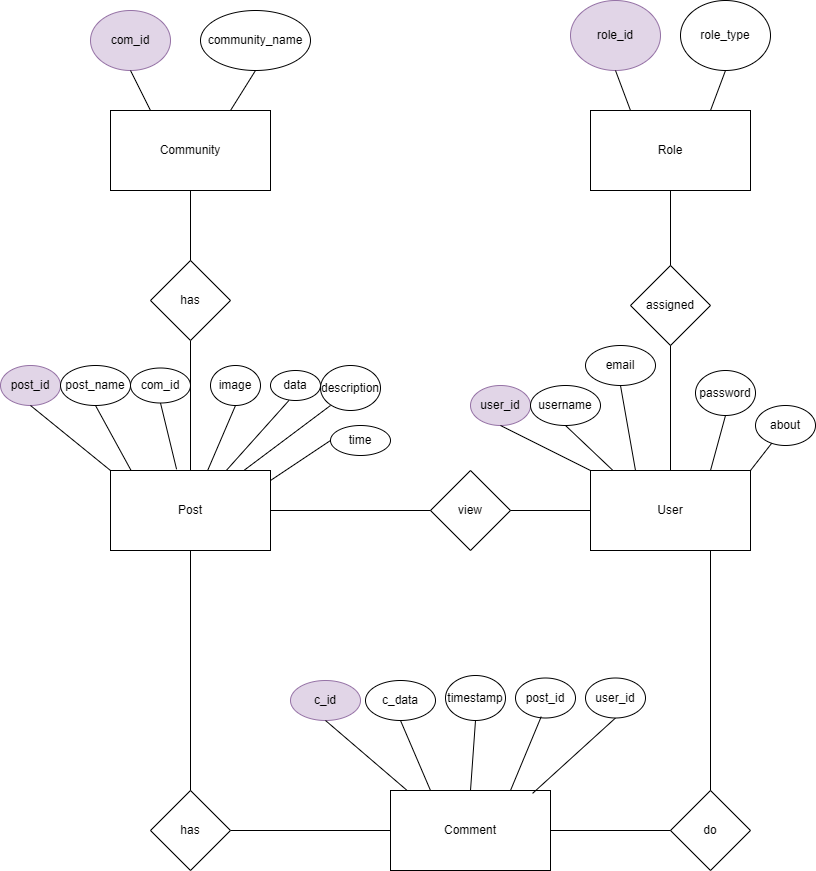

The diagram above was exported from draw.io. Its source (the exported page's mxGraphModel, read from the mxfile embedded in the PNG):
<mxGraphModel dx="1042" dy="569" grid="1" gridSize="10" guides="1" tooltips="1" connect="1" arrows="1" fold="1" page="1" pageScale="1" pageWidth="850" pageHeight="1100" background="none" math="0" shadow="0">
  <root>
    <mxCell id="0" />
    <mxCell id="1" parent="0" />
    <mxCell id="cFev3wSajb951gtCsFEo-1" value="Post" style="rounded=0;whiteSpace=wrap;html=1;" parent="1" vertex="1">
      <mxGeometry x="120" y="520" width="160" height="80" as="geometry" />
    </mxCell>
    <mxCell id="cFev3wSajb951gtCsFEo-2" value="post_id" style="ellipse;whiteSpace=wrap;html=1;fillColor=#e1d5e7;strokeColor=#9673a6;" parent="1" vertex="1">
      <mxGeometry x="10" y="415" width="60" height="40" as="geometry" />
    </mxCell>
    <mxCell id="cFev3wSajb951gtCsFEo-3" value="post_name" style="ellipse;whiteSpace=wrap;html=1;" parent="1" vertex="1">
      <mxGeometry x="70" y="415" width="70" height="40" as="geometry" />
    </mxCell>
    <mxCell id="cFev3wSajb951gtCsFEo-5" value="com_id" style="ellipse;whiteSpace=wrap;html=1;" parent="1" vertex="1">
      <mxGeometry x="140" y="417.5" width="60" height="35" as="geometry" />
    </mxCell>
    <mxCell id="cFev3wSajb951gtCsFEo-7" value="data" style="ellipse;whiteSpace=wrap;html=1;" parent="1" vertex="1">
      <mxGeometry x="280" y="420" width="50" height="30" as="geometry" />
    </mxCell>
    <mxCell id="cFev3wSajb951gtCsFEo-8" value="description" style="ellipse;whiteSpace=wrap;html=1;" parent="1" vertex="1">
      <mxGeometry x="330" y="415" width="60" height="45" as="geometry" />
    </mxCell>
    <mxCell id="cFev3wSajb951gtCsFEo-9" value="" style="endArrow=none;html=1;rounded=0;exitX=0;exitY=0;exitDx=0;exitDy=0;entryX=0.5;entryY=1;entryDx=0;entryDy=0;" parent="1" source="cFev3wSajb951gtCsFEo-1" target="cFev3wSajb951gtCsFEo-2" edge="1">
      <mxGeometry width="50" height="50" relative="1" as="geometry">
        <mxPoint x="60" y="495" as="sourcePoint" />
        <mxPoint x="110" y="445" as="targetPoint" />
      </mxGeometry>
    </mxCell>
    <mxCell id="cFev3wSajb951gtCsFEo-10" value="" style="endArrow=none;html=1;rounded=0;exitX=0.129;exitY=0.001;exitDx=0;exitDy=0;entryX=0.5;entryY=1;entryDx=0;entryDy=0;exitPerimeter=0;" parent="1" source="cFev3wSajb951gtCsFEo-1" target="cFev3wSajb951gtCsFEo-3" edge="1">
      <mxGeometry width="50" height="50" relative="1" as="geometry">
        <mxPoint x="220" y="485" as="sourcePoint" />
        <mxPoint x="130" y="435" as="targetPoint" />
      </mxGeometry>
    </mxCell>
    <mxCell id="cFev3wSajb951gtCsFEo-11" value="" style="endArrow=none;html=1;rounded=0;exitX=0.413;exitY=-0.015;exitDx=0;exitDy=0;entryX=0.5;entryY=1;entryDx=0;entryDy=0;exitPerimeter=0;" parent="1" source="cFev3wSajb951gtCsFEo-1" target="cFev3wSajb951gtCsFEo-5" edge="1">
      <mxGeometry width="50" height="50" relative="1" as="geometry">
        <mxPoint x="310" y="485" as="sourcePoint" />
        <mxPoint x="220" y="435" as="targetPoint" />
      </mxGeometry>
    </mxCell>
    <mxCell id="cFev3wSajb951gtCsFEo-12" value="" style="endArrow=none;html=1;rounded=0;entryX=0.5;entryY=1;entryDx=0;entryDy=0;" parent="1" source="cFev3wSajb951gtCsFEo-1" target="cFev3wSajb951gtCsFEo-25" edge="1">
      <mxGeometry width="50" height="50" relative="1" as="geometry">
        <mxPoint x="210" y="495" as="sourcePoint" />
        <mxPoint x="240" y="430" as="targetPoint" />
      </mxGeometry>
    </mxCell>
    <mxCell id="cFev3wSajb951gtCsFEo-13" value="" style="endArrow=none;html=1;rounded=0;" parent="1" source="cFev3wSajb951gtCsFEo-1" edge="1">
      <mxGeometry width="50" height="50" relative="1" as="geometry">
        <mxPoint x="250" y="495" as="sourcePoint" />
        <mxPoint x="298.4" y="450" as="targetPoint" />
      </mxGeometry>
    </mxCell>
    <mxCell id="cFev3wSajb951gtCsFEo-14" value="User" style="rounded=0;whiteSpace=wrap;html=1;" parent="1" vertex="1">
      <mxGeometry x="600" y="520" width="160" height="80" as="geometry" />
    </mxCell>
    <mxCell id="cFev3wSajb951gtCsFEo-15" value="user_id" style="ellipse;whiteSpace=wrap;html=1;fillColor=#e1d5e7;strokeColor=#9673a6;" parent="1" vertex="1">
      <mxGeometry x="480" y="435" width="60" height="40" as="geometry" />
    </mxCell>
    <mxCell id="cFev3wSajb951gtCsFEo-16" value="username" style="ellipse;whiteSpace=wrap;html=1;" parent="1" vertex="1">
      <mxGeometry x="540" y="435" width="70" height="40" as="geometry" />
    </mxCell>
    <mxCell id="cFev3wSajb951gtCsFEo-17" value="email" style="ellipse;whiteSpace=wrap;html=1;" parent="1" vertex="1">
      <mxGeometry x="595" y="395" width="70" height="40" as="geometry" />
    </mxCell>
    <mxCell id="cFev3wSajb951gtCsFEo-18" value="password" style="ellipse;whiteSpace=wrap;html=1;" parent="1" vertex="1">
      <mxGeometry x="705" y="420" width="60" height="45" as="geometry" />
    </mxCell>
    <mxCell id="cFev3wSajb951gtCsFEo-19" value="about" style="ellipse;whiteSpace=wrap;html=1;" parent="1" vertex="1">
      <mxGeometry x="765" y="455" width="60" height="40" as="geometry" />
    </mxCell>
    <mxCell id="cFev3wSajb951gtCsFEo-20" value="" style="endArrow=none;html=1;rounded=0;exitX=0;exitY=0;exitDx=0;exitDy=0;entryX=0.5;entryY=1;entryDx=0;entryDy=0;" parent="1" source="cFev3wSajb951gtCsFEo-14" target="cFev3wSajb951gtCsFEo-15" edge="1">
      <mxGeometry width="50" height="50" relative="1" as="geometry">
        <mxPoint x="510" y="495" as="sourcePoint" />
        <mxPoint x="560" y="445" as="targetPoint" />
      </mxGeometry>
    </mxCell>
    <mxCell id="cFev3wSajb951gtCsFEo-21" value="" style="endArrow=none;html=1;rounded=0;exitX=0.141;exitY=0.001;exitDx=0;exitDy=0;entryX=0.5;entryY=1;entryDx=0;entryDy=0;exitPerimeter=0;" parent="1" source="cFev3wSajb951gtCsFEo-14" target="cFev3wSajb951gtCsFEo-16" edge="1">
      <mxGeometry width="50" height="50" relative="1" as="geometry">
        <mxPoint x="670" y="485" as="sourcePoint" />
        <mxPoint x="580" y="435" as="targetPoint" />
      </mxGeometry>
    </mxCell>
    <mxCell id="cFev3wSajb951gtCsFEo-22" value="" style="endArrow=none;html=1;rounded=0;entryX=0.5;entryY=1;entryDx=0;entryDy=0;" parent="1" target="cFev3wSajb951gtCsFEo-17" edge="1">
      <mxGeometry width="50" height="50" relative="1" as="geometry">
        <mxPoint x="645" y="520" as="sourcePoint" />
        <mxPoint x="670" y="435" as="targetPoint" />
      </mxGeometry>
    </mxCell>
    <mxCell id="cFev3wSajb951gtCsFEo-23" value="" style="endArrow=none;html=1;rounded=0;exitX=0.75;exitY=0;exitDx=0;exitDy=0;entryX=0.5;entryY=1;entryDx=0;entryDy=0;" parent="1" source="cFev3wSajb951gtCsFEo-14" target="cFev3wSajb951gtCsFEo-18" edge="1">
      <mxGeometry width="50" height="50" relative="1" as="geometry">
        <mxPoint x="710" y="480" as="sourcePoint" />
        <mxPoint x="720" y="430" as="targetPoint" />
      </mxGeometry>
    </mxCell>
    <mxCell id="cFev3wSajb951gtCsFEo-24" value="" style="endArrow=none;html=1;rounded=0;exitX=1;exitY=0;exitDx=0;exitDy=0;" parent="1" source="cFev3wSajb951gtCsFEo-14" target="cFev3wSajb951gtCsFEo-19" edge="1">
      <mxGeometry width="50" height="50" relative="1" as="geometry">
        <mxPoint x="790" y="480" as="sourcePoint" />
        <mxPoint x="800" y="440" as="targetPoint" />
      </mxGeometry>
    </mxCell>
    <mxCell id="cFev3wSajb951gtCsFEo-25" value="image" style="ellipse;whiteSpace=wrap;html=1;" parent="1" vertex="1">
      <mxGeometry x="220" y="415" width="50" height="40" as="geometry" />
    </mxCell>
    <mxCell id="cFev3wSajb951gtCsFEo-26" value="" style="endArrow=none;html=1;rounded=0;" parent="1" source="cFev3wSajb951gtCsFEo-1" edge="1">
      <mxGeometry width="50" height="50" relative="1" as="geometry">
        <mxPoint x="280" y="515" as="sourcePoint" />
        <mxPoint x="340" y="455" as="targetPoint" />
      </mxGeometry>
    </mxCell>
    <mxCell id="cFev3wSajb951gtCsFEo-27" value="view" style="rhombus;whiteSpace=wrap;html=1;" parent="1" vertex="1">
      <mxGeometry x="440" y="520" width="80" height="80" as="geometry" />
    </mxCell>
    <mxCell id="cFev3wSajb951gtCsFEo-28" value="" style="endArrow=none;html=1;rounded=0;exitX=1;exitY=0.5;exitDx=0;exitDy=0;entryX=0;entryY=0.5;entryDx=0;entryDy=0;" parent="1" source="cFev3wSajb951gtCsFEo-1" target="cFev3wSajb951gtCsFEo-27" edge="1">
      <mxGeometry width="50" height="50" relative="1" as="geometry">
        <mxPoint x="470" y="625" as="sourcePoint" />
        <mxPoint x="520" y="575" as="targetPoint" />
      </mxGeometry>
    </mxCell>
    <mxCell id="cFev3wSajb951gtCsFEo-29" value="" style="endArrow=none;html=1;rounded=0;exitX=1;exitY=0.5;exitDx=0;exitDy=0;entryX=0;entryY=0.5;entryDx=0;entryDy=0;" parent="1" source="cFev3wSajb951gtCsFEo-27" target="cFev3wSajb951gtCsFEo-14" edge="1">
      <mxGeometry width="50" height="50" relative="1" as="geometry">
        <mxPoint x="330" y="625" as="sourcePoint" />
        <mxPoint x="380" y="575" as="targetPoint" />
      </mxGeometry>
    </mxCell>
    <mxCell id="cFev3wSajb951gtCsFEo-32" value="time" style="ellipse;whiteSpace=wrap;html=1;" parent="1" vertex="1">
      <mxGeometry x="340" y="475" width="60" height="30" as="geometry" />
    </mxCell>
    <mxCell id="cFev3wSajb951gtCsFEo-33" value="" style="endArrow=none;html=1;rounded=0;entryX=0;entryY=0.5;entryDx=0;entryDy=0;exitX=1;exitY=0.125;exitDx=0;exitDy=0;exitPerimeter=0;" parent="1" source="cFev3wSajb951gtCsFEo-1" target="cFev3wSajb951gtCsFEo-32" edge="1">
      <mxGeometry width="50" height="50" relative="1" as="geometry">
        <mxPoint x="270" y="535" as="sourcePoint" />
        <mxPoint x="320" y="485" as="targetPoint" />
      </mxGeometry>
    </mxCell>
    <mxCell id="cFev3wSajb951gtCsFEo-34" value="Comment" style="rounded=0;whiteSpace=wrap;html=1;" parent="1" vertex="1">
      <mxGeometry x="400" y="840" width="160" height="80" as="geometry" />
    </mxCell>
    <mxCell id="cFev3wSajb951gtCsFEo-35" value="c_id" style="ellipse;whiteSpace=wrap;html=1;fillColor=#e1d5e7;strokeColor=#9673a6;" parent="1" vertex="1">
      <mxGeometry x="300" y="730" width="70" height="40" as="geometry" />
    </mxCell>
    <mxCell id="cFev3wSajb951gtCsFEo-36" value="c_data" style="ellipse;whiteSpace=wrap;html=1;" parent="1" vertex="1">
      <mxGeometry x="375" y="730" width="70" height="40" as="geometry" />
    </mxCell>
    <mxCell id="cFev3wSajb951gtCsFEo-37" value="timestamp" style="ellipse;whiteSpace=wrap;html=1;" parent="1" vertex="1">
      <mxGeometry x="455" y="725" width="60" height="45" as="geometry" />
    </mxCell>
    <mxCell id="cFev3wSajb951gtCsFEo-38" value="post_id" style="ellipse;whiteSpace=wrap;html=1;" parent="1" vertex="1">
      <mxGeometry x="525" y="727.5" width="60" height="40" as="geometry" />
    </mxCell>
    <mxCell id="cFev3wSajb951gtCsFEo-39" value="" style="endArrow=none;html=1;rounded=0;exitX=0.5;exitY=1;exitDx=0;exitDy=0;entryX=0.888;entryY=0.036;entryDx=0;entryDy=0;entryPerimeter=0;" parent="1" source="cFev3wSajb951gtCsFEo-45" target="cFev3wSajb951gtCsFEo-34" edge="1">
      <mxGeometry width="50" height="50" relative="1" as="geometry">
        <mxPoint x="635.0000000000001" y="920" as="sourcePoint" />
        <mxPoint x="560" y="815" as="targetPoint" />
      </mxGeometry>
    </mxCell>
    <mxCell id="cFev3wSajb951gtCsFEo-40" value="" style="endArrow=none;html=1;rounded=0;exitX=0.103;exitY=-0.002;exitDx=0;exitDy=0;entryX=0.5;entryY=1;entryDx=0;entryDy=0;exitPerimeter=0;" parent="1" source="cFev3wSajb951gtCsFEo-34" target="cFev3wSajb951gtCsFEo-35" edge="1">
      <mxGeometry width="50" height="50" relative="1" as="geometry">
        <mxPoint x="400" y="815" as="sourcePoint" />
        <mxPoint x="365" y="745" as="targetPoint" />
      </mxGeometry>
    </mxCell>
    <mxCell id="cFev3wSajb951gtCsFEo-41" value="" style="endArrow=none;html=1;rounded=0;exitX=0.25;exitY=0;exitDx=0;exitDy=0;entryX=0.5;entryY=1;entryDx=0;entryDy=0;" parent="1" source="cFev3wSajb951gtCsFEo-34" target="cFev3wSajb951gtCsFEo-36" edge="1">
      <mxGeometry width="50" height="50" relative="1" as="geometry">
        <mxPoint x="440" y="815" as="sourcePoint" />
        <mxPoint x="455" y="745" as="targetPoint" />
      </mxGeometry>
    </mxCell>
    <mxCell id="cFev3wSajb951gtCsFEo-42" value="" style="endArrow=none;html=1;rounded=0;exitX=0.5;exitY=0;exitDx=0;exitDy=0;entryX=0.5;entryY=1;entryDx=0;entryDy=0;" parent="1" source="cFev3wSajb951gtCsFEo-34" target="cFev3wSajb951gtCsFEo-37" edge="1">
      <mxGeometry width="50" height="50" relative="1" as="geometry">
        <mxPoint x="502.2399999999998" y="815.8000000000002" as="sourcePoint" />
        <mxPoint x="505" y="740" as="targetPoint" />
      </mxGeometry>
    </mxCell>
    <mxCell id="cFev3wSajb951gtCsFEo-43" value="" style="endArrow=none;html=1;rounded=0;exitX=0.75;exitY=0;exitDx=0;exitDy=0;entryX=0.429;entryY=0.966;entryDx=0;entryDy=0;entryPerimeter=0;" parent="1" source="cFev3wSajb951gtCsFEo-34" target="cFev3wSajb951gtCsFEo-38" edge="1">
      <mxGeometry width="50" height="50" relative="1" as="geometry">
        <mxPoint x="520" y="815" as="sourcePoint" />
        <mxPoint x="585" y="790" as="targetPoint" />
      </mxGeometry>
    </mxCell>
    <mxCell id="cFev3wSajb951gtCsFEo-44" value="" style="endArrow=none;html=1;rounded=0;exitX=1;exitY=0.5;exitDx=0;exitDy=0;entryX=0;entryY=0.5;entryDx=0;entryDy=0;" parent="1" source="cFev3wSajb951gtCsFEo-46" target="cFev3wSajb951gtCsFEo-34" edge="1">
      <mxGeometry width="50" height="50" relative="1" as="geometry">
        <mxPoint x="240" y="855" as="sourcePoint" />
        <mxPoint x="400" y="855" as="targetPoint" />
      </mxGeometry>
    </mxCell>
    <mxCell id="cFev3wSajb951gtCsFEo-45" value="user_id" style="ellipse;whiteSpace=wrap;html=1;" parent="1" vertex="1">
      <mxGeometry x="595" y="727.5" width="60" height="40" as="geometry" />
    </mxCell>
    <mxCell id="cFev3wSajb951gtCsFEo-46" value="has" style="rhombus;whiteSpace=wrap;html=1;" parent="1" vertex="1">
      <mxGeometry x="160" y="840" width="80" height="80" as="geometry" />
    </mxCell>
    <mxCell id="cFev3wSajb951gtCsFEo-47" value="do" style="rhombus;whiteSpace=wrap;html=1;" parent="1" vertex="1">
      <mxGeometry x="680" y="840" width="80" height="80" as="geometry" />
    </mxCell>
    <mxCell id="cFev3wSajb951gtCsFEo-48" value="" style="endArrow=none;html=1;rounded=0;exitX=0.5;exitY=0;exitDx=0;exitDy=0;entryX=0.5;entryY=1;entryDx=0;entryDy=0;" parent="1" source="cFev3wSajb951gtCsFEo-46" target="cFev3wSajb951gtCsFEo-1" edge="1">
      <mxGeometry width="50" height="50" relative="1" as="geometry">
        <mxPoint x="200" y="815" as="sourcePoint" />
        <mxPoint x="410" y="605" as="targetPoint" />
      </mxGeometry>
    </mxCell>
    <mxCell id="cFev3wSajb951gtCsFEo-49" value="" style="endArrow=none;html=1;rounded=0;exitX=0.5;exitY=0;exitDx=0;exitDy=0;entryX=0.75;entryY=1;entryDx=0;entryDy=0;" parent="1" source="cFev3wSajb951gtCsFEo-47" target="cFev3wSajb951gtCsFEo-14" edge="1">
      <mxGeometry width="50" height="50" relative="1" as="geometry">
        <mxPoint x="720" y="815" as="sourcePoint" />
        <mxPoint x="410" y="605" as="targetPoint" />
      </mxGeometry>
    </mxCell>
    <mxCell id="cFev3wSajb951gtCsFEo-50" value="" style="endArrow=none;html=1;rounded=0;exitX=1;exitY=0.5;exitDx=0;exitDy=0;entryX=0;entryY=0.5;entryDx=0;entryDy=0;" parent="1" source="cFev3wSajb951gtCsFEo-34" target="cFev3wSajb951gtCsFEo-47" edge="1">
      <mxGeometry width="50" height="50" relative="1" as="geometry">
        <mxPoint x="560" y="855" as="sourcePoint" />
        <mxPoint x="680" y="855" as="targetPoint" />
      </mxGeometry>
    </mxCell>
    <mxCell id="cFev3wSajb951gtCsFEo-51" value="Community" style="rounded=0;whiteSpace=wrap;html=1;" parent="1" vertex="1">
      <mxGeometry x="120" y="160" width="160" height="80" as="geometry" />
    </mxCell>
    <mxCell id="cFev3wSajb951gtCsFEo-52" value="com_id" style="ellipse;whiteSpace=wrap;html=1;fillColor=#e1d5e7;strokeColor=#9673a6;" parent="1" vertex="1">
      <mxGeometry x="100" y="60" width="80" height="60" as="geometry" />
    </mxCell>
    <mxCell id="cFev3wSajb951gtCsFEo-53" value="" style="endArrow=none;html=1;rounded=0;exitX=0.5;exitY=1;exitDx=0;exitDy=0;entryX=0.25;entryY=0;entryDx=0;entryDy=0;" parent="1" source="cFev3wSajb951gtCsFEo-52" target="cFev3wSajb951gtCsFEo-51" edge="1">
      <mxGeometry width="50" height="50" relative="1" as="geometry">
        <mxPoint x="280" y="340" as="sourcePoint" />
        <mxPoint x="330" y="290" as="targetPoint" />
      </mxGeometry>
    </mxCell>
    <mxCell id="cFev3wSajb951gtCsFEo-54" value="community_name" style="ellipse;whiteSpace=wrap;html=1;" parent="1" vertex="1">
      <mxGeometry x="210" y="60" width="110" height="60" as="geometry" />
    </mxCell>
    <mxCell id="cFev3wSajb951gtCsFEo-55" value="" style="endArrow=none;html=1;rounded=0;entryX=0.5;entryY=1;entryDx=0;entryDy=0;exitX=0.75;exitY=0;exitDx=0;exitDy=0;" parent="1" source="cFev3wSajb951gtCsFEo-51" target="cFev3wSajb951gtCsFEo-54" edge="1">
      <mxGeometry width="50" height="50" relative="1" as="geometry">
        <mxPoint x="280" y="340" as="sourcePoint" />
        <mxPoint x="330" y="290" as="targetPoint" />
      </mxGeometry>
    </mxCell>
    <mxCell id="cFev3wSajb951gtCsFEo-56" value="" style="endArrow=none;html=1;rounded=0;exitX=0.5;exitY=0;exitDx=0;exitDy=0;" parent="1" source="cFev3wSajb951gtCsFEo-1" target="cFev3wSajb951gtCsFEo-57" edge="1">
      <mxGeometry width="50" height="50" relative="1" as="geometry">
        <mxPoint x="210" y="490" as="sourcePoint" />
        <mxPoint x="330" y="290" as="targetPoint" />
      </mxGeometry>
    </mxCell>
    <mxCell id="cFev3wSajb951gtCsFEo-57" value="has" style="rhombus;whiteSpace=wrap;html=1;" parent="1" vertex="1">
      <mxGeometry x="160" y="310" width="80" height="80" as="geometry" />
    </mxCell>
    <mxCell id="cFev3wSajb951gtCsFEo-58" value="" style="endArrow=none;html=1;rounded=0;entryX=0.5;entryY=1;entryDx=0;entryDy=0;exitX=0.5;exitY=0;exitDx=0;exitDy=0;" parent="1" source="cFev3wSajb951gtCsFEo-57" target="cFev3wSajb951gtCsFEo-51" edge="1">
      <mxGeometry width="50" height="50" relative="1" as="geometry">
        <mxPoint x="230" y="400" as="sourcePoint" />
        <mxPoint x="280" y="350" as="targetPoint" />
      </mxGeometry>
    </mxCell>
    <mxCell id="cFev3wSajb951gtCsFEo-59" value="Role" style="rounded=0;whiteSpace=wrap;html=1;" parent="1" vertex="1">
      <mxGeometry x="600" y="160" width="160" height="80" as="geometry" />
    </mxCell>
    <mxCell id="cFev3wSajb951gtCsFEo-60" value="role_id" style="ellipse;whiteSpace=wrap;html=1;fillColor=#e1d5e7;strokeColor=#9673a6;" parent="1" vertex="1">
      <mxGeometry x="580" y="50" width="90" height="70" as="geometry" />
    </mxCell>
    <mxCell id="cFev3wSajb951gtCsFEo-61" value="" style="endArrow=none;html=1;rounded=0;exitX=0.5;exitY=1;exitDx=0;exitDy=0;entryX=0.25;entryY=0;entryDx=0;entryDy=0;" parent="1" source="cFev3wSajb951gtCsFEo-60" target="cFev3wSajb951gtCsFEo-59" edge="1">
      <mxGeometry width="50" height="50" relative="1" as="geometry">
        <mxPoint x="490" y="460" as="sourcePoint" />
        <mxPoint x="540" y="410" as="targetPoint" />
      </mxGeometry>
    </mxCell>
    <mxCell id="cFev3wSajb951gtCsFEo-62" value="role_type" style="ellipse;whiteSpace=wrap;html=1;" parent="1" vertex="1">
      <mxGeometry x="690" y="50" width="90" height="70" as="geometry" />
    </mxCell>
    <mxCell id="cFev3wSajb951gtCsFEo-63" value="" style="endArrow=none;html=1;rounded=0;exitX=0.5;exitY=1;exitDx=0;exitDy=0;entryX=0.75;entryY=0;entryDx=0;entryDy=0;" parent="1" source="cFev3wSajb951gtCsFEo-62" target="cFev3wSajb951gtCsFEo-59" edge="1">
      <mxGeometry width="50" height="50" relative="1" as="geometry">
        <mxPoint x="490" y="460" as="sourcePoint" />
        <mxPoint x="540" y="410" as="targetPoint" />
      </mxGeometry>
    </mxCell>
    <mxCell id="cFev3wSajb951gtCsFEo-64" value="assigned" style="rhombus;whiteSpace=wrap;html=1;" parent="1" vertex="1">
      <mxGeometry x="640" y="315" width="80" height="80" as="geometry" />
    </mxCell>
    <mxCell id="cFev3wSajb951gtCsFEo-65" value="" style="endArrow=none;html=1;rounded=0;exitX=0.5;exitY=1;exitDx=0;exitDy=0;entryX=0.5;entryY=0;entryDx=0;entryDy=0;" parent="1" source="cFev3wSajb951gtCsFEo-59" target="cFev3wSajb951gtCsFEo-64" edge="1">
      <mxGeometry width="50" height="50" relative="1" as="geometry">
        <mxPoint x="490" y="510" as="sourcePoint" />
        <mxPoint x="540" y="460" as="targetPoint" />
      </mxGeometry>
    </mxCell>
    <mxCell id="cFev3wSajb951gtCsFEo-66" value="" style="endArrow=none;html=1;rounded=0;exitX=0.5;exitY=1;exitDx=0;exitDy=0;entryX=0.5;entryY=0;entryDx=0;entryDy=0;" parent="1" source="cFev3wSajb951gtCsFEo-64" target="cFev3wSajb951gtCsFEo-14" edge="1">
      <mxGeometry width="50" height="50" relative="1" as="geometry">
        <mxPoint x="490" y="510" as="sourcePoint" />
        <mxPoint x="540" y="460" as="targetPoint" />
      </mxGeometry>
    </mxCell>
  </root>
</mxGraphModel>